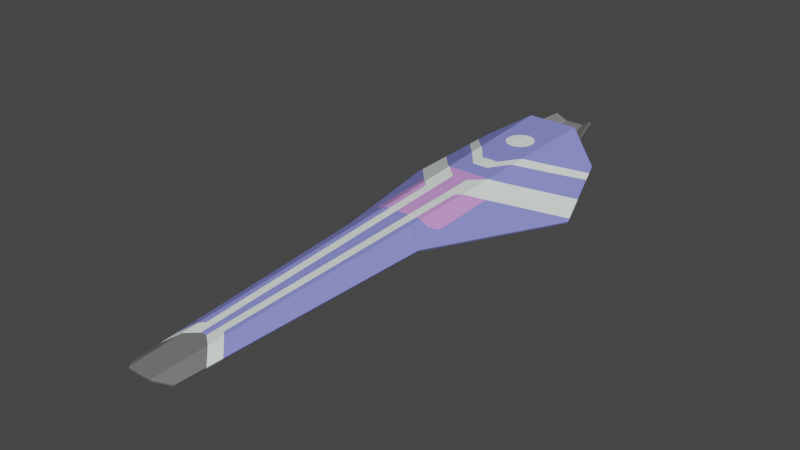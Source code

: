 # Source: blue_phoenix_nova.blend  (saved by Blender 2.80.41; exported with 4.5.12 LTS)
import bpy
from mathutils import Matrix  # noqa: F401  (used for matrix-valued properties, if any)

bpy.ops.wm.read_factory_settings(use_empty=True)
scene = bpy.context.scene
scene.name = 'Scene'

# ---- collections
col_collection = bpy.data.collections.new('Collection'); scene.collection.children.link(col_collection)

# ---- materials (node trees are filled in below, after node groups)
mat_adamantine_armor = bpy.data.materials.new('Adamantine Armor')
mat_adamantine_armor.alpha_threshold = 0.0
mat_adamantine_armor.use_transparent_shadow = False
mat_adamantine_armor.roughness = 0.5
mat_adamantine_armor.line_color = (0.0, 0.0, 0.0, 1.0)
mat_white_paint = bpy.data.materials.new('White Paint')
mat_white_paint.use_transparent_shadow = False
mat_white_paint.roughness = 0.25
mat_heat_paint = bpy.data.materials.new('Heat Paint')
mat_heat_paint.use_transparent_shadow = False
mat_heat_paint.roughness = 0.25
mat_hull = bpy.data.materials.new('Hull')
mat_hull.use_transparent_shadow = False
mat_hull.roughness = 0.25
mat_adamantine_armor_phase = bpy.data.materials.new('Adamantine Armor Phase')
mat_adamantine_armor_phase.use_transparent_shadow = False
mat_adamantine_armor_phase.roughness = 0.25

# ---- material node trees
mat_adamantine_armor.use_nodes = True; mat_adamantine_armor.node_tree.nodes.clear()
_N = mat_adamantine_armor.node_tree.nodes; _L = mat_adamantine_armor.node_tree.links
n0 = _N.new('ShaderNodeOutputMaterial'); n0.name = 'Material Output'; n0.location = (300, 300)
n1 = _N.new('ShaderNodeBsdfPrincipled'); n1.name = 'Principled BSDF'; n1.location = (10, 300)
n1.distribution = 'GGX'
n1.subsurface_method = 'BURLEY'
n1.inputs[0].default_value = (0.2608, 0.2774, 0.8, 1.0)
n1.inputs[3].default_value = 1.45
_L.new(n1.outputs[0], n0.inputs[0])
n0.is_active_output = True
mat_white_paint.use_nodes = True; mat_white_paint.node_tree.nodes.clear()
_N = mat_white_paint.node_tree.nodes; _L = mat_white_paint.node_tree.links
n0 = _N.new('ShaderNodeOutputMaterial'); n0.name = 'Material Output'; n0.location = (300, 300)
n1 = _N.new('ShaderNodeBsdfPrincipled'); n1.name = 'Principled BSDF'; n1.location = (10, 300)
n1.distribution = 'GGX'
n1.subsurface_method = 'BURLEY'
n1.inputs[0].default_value = (0.8941, 1.0, 0.9397, 1.0)
n1.inputs[3].default_value = 1.45
_L.new(n1.outputs[0], n0.inputs[0])
n0.is_active_output = True
mat_heat_paint.use_nodes = True; mat_heat_paint.node_tree.nodes.clear()
_N = mat_heat_paint.node_tree.nodes; _L = mat_heat_paint.node_tree.links
n0 = _N.new('ShaderNodeOutputMaterial'); n0.name = 'Material Output'; n0.location = (300, 300)
n1 = _N.new('ShaderNodeBsdfPrincipled'); n1.name = 'Principled BSDF'; n1.location = (10, 300)
n1.distribution = 'GGX'
n1.subsurface_method = 'BURLEY'
n1.inputs[0].default_value = (0.1845, 0.1845, 0.1845, 1.0)
n1.inputs[3].default_value = 1.45
_L.new(n1.outputs[0], n0.inputs[0])
n0.is_active_output = True
mat_hull.use_nodes = True; mat_hull.node_tree.nodes.clear()
_N = mat_hull.node_tree.nodes; _L = mat_hull.node_tree.links
n0 = _N.new('ShaderNodeOutputMaterial'); n0.name = 'Material Output'; n0.location = (300, 300)
n1 = _N.new('ShaderNodeBsdfPrincipled'); n1.name = 'Principled BSDF'; n1.location = (10, 300)
n1.distribution = 'GGX'
n1.subsurface_method = 'BURLEY'
n1.inputs[0].default_value = (0.0, 0.0, 0.0, 1.0)
n1.inputs[2].default_value = 0.0
n1.inputs[3].default_value = 1.45
n1.inputs[13].default_value = 0.0
_L.new(n1.outputs[0], n0.inputs[0])
n0.is_active_output = True
mat_adamantine_armor_phase.use_nodes = True; mat_adamantine_armor_phase.node_tree.nodes.clear()
_N = mat_adamantine_armor_phase.node_tree.nodes; _L = mat_adamantine_armor_phase.node_tree.links
n0 = _N.new('ShaderNodeOutputMaterial'); n0.name = 'Material Output'; n0.location = (300, 300)
n1 = _N.new('ShaderNodeBsdfPrincipled'); n1.name = 'Principled BSDF'; n1.location = (10, 300)
n1.distribution = 'GGX'
n1.subsurface_method = 'BURLEY'
n1.inputs[0].default_value = (0.6687, 0.3235, 0.8, 1.0)
n1.inputs[3].default_value = 1.45
_L.new(n1.outputs[0], n0.inputs[0])
n0.is_active_output = True

# ---- world
world_world = bpy.data.worlds.new('World'); scene.world = world_world
world_world.color = (0.05088, 0.05088, 0.05088)
world_world.use_sun_shadow = False
world_world.sun_shadow_jitter_overblur = 0.0

# ---- meshes
me_cube_001 = bpy.data.meshes.new('Cube.001')
me_cube_001.from_pydata([(0.9069, 0.3602, 0.2428), (1.489, 6.099, 0.2863), (0.5358, -5.697, 0.05835), (0.2844, -5.961, 0.1919), (0.0, -5.966, 0.1923), (0.6126, 6.69, 0.846), (0.0, 6.693, 0.8455), (0.4575, 0.7095, 0.5368), (0.0, 0.7125, 0.5369), (0.7225, -2.649, 0.1511), (0.3751, -2.467, 0.3725), (-1.796e-13, -2.461, 0.3732), (0.4157, -0.8985, 0.4536), (7.191e-14, -0.8939, 0.454), (0.8141, -1.154, 0.1967), (0.631, -4.143, 0.1057), (0.3344, -4.034, 0.2915), (-8.917e-13, -4.035, 0.292), (-8.917e-13, -4.035, 0.292), (0.3344, -4.034, 0.2915), (0.631, -4.143, 0.1057), (-1.796e-13, -2.461, 0.3732), (0.3751, -2.467, 0.3725), (0.7225, -2.649, 0.1511), (0.8141, -1.154, 0.1967), (0.4157, -0.8985, 0.4536), (7.191e-14, -0.8939, 0.454), (0.9069, 0.3602, 0.2428), (0.4575, 0.7095, 0.5368), (0.0, 0.7125, 0.5369), (1.697, 2.889, -0.0568), (0.5353, 3.711, 0.692), (0.0, 3.714, 0.6918), (1.304, 1.63, 0.0923), (2.092, 4.154, -0.2067), (0.574, 5.2, 0.769), (0.0, 5.204, 0.7753), (2.092, 4.154, -0.2067), (0.574, 5.2, 0.769), (0.0, 5.204, 0.7753), (1.697, 2.889, -0.0568), (0.5353, 3.711, 0.692), (0.0, 3.714, 0.6918), (1.304, 1.63, 0.0923), (0.8196, 1.985, 0.4058), (0.4643, 0.9735, 0.5504), (0.5238, 3.266, 0.6689), (0.0, 0.9794, 0.5507), (0.8196, 1.985, 0.4058), (0.0, 3.273, 0.669), (0.8385, 3.496, 0.4965), (1.635, 2.692, -0.03344), (0.7934, 0.4484, 0.317), (1.096, 0.9665, 0.1709), (1.856, 4.914, -0.01415), (0.1491, 0.7115, 0.5369), (1.546, 4.53, 0.1441), (0.1531, 0.9775, 0.5506), (0.5769, -5.026, 0.07877), (0.1245, -0.8952, 0.4539), (0.07641, -4.035, 0.2919), (0.07641, -4.035, 0.2919), (0.1245, -0.8952, 0.4539), (0.1005, -2.462, 0.373), (0.1491, 0.7115, 0.5369), (0.1005, -2.462, 0.373), (0.3159, -4.749, 0.2546), (0.06874, -4.536, 0.266), (0.7568, 3.554, 0.5491), (1.546, 4.53, 0.1441), (0.7568, 3.554, 0.5491), (0.3126, -0.8974, 0.4537), (0.2775, -2.465, 0.3727), (2.06, 4.256, -0.1808), (1.094, 3.085, 0.3166), (0.8297, 2.765, 0.4526), (0.2775, -2.465, 0.3727), (0.3257, -4.369, 0.2742), (0.3487, 0.7102, 0.5368), (0.3546, 0.9749, 0.5505), (2.018, 4.205, -0.1592), (1.214, 3.231, 0.2544), (0.2422, -4.034, 0.2916), (0.3126, -0.8974, 0.4537), (0.3487, 0.7102, 0.5368), (0.599, -4.666, 0.08973), (0.2422, -4.034, 0.2916), (0.2369, -4.272, 0.2794), (2.018, 4.205, -0.1592), (1.214, 3.231, 0.2544), (-6.604e-13, -4.536, 0.2661), (0.5769, -5.026, 0.07877), (0.3159, -4.749, 0.2546), (0.06874, -4.536, 0.266), (-6.604e-13, -4.536, 0.2661), (0.8089, 1.162, 0.3566), (0.9625, 0.9726, 0.2517), (0.8021, 0.7977, 0.3359), (0.6498, 0.9768, 0.4395), (0.6793, 3.269, 0.5764), (0.8381, 3.454, 0.4939), (0.9676, 3.176, 0.3981), (0.8339, 3.089, 0.472), (0.2061, 3.713, 0.6919), (0.4119, 3.712, 0.6919), (1.074, 4.856, 0.4474), (0.547, 4.162, 0.7153), (0.418, 3.992, 0.7064), (1.073, 4.856, 0.4482), (1.641, 5.607, 0.1616), (0.8922, 4.981, 0.5644), (0.5569, 4.541, 0.7349), (0.4261, 4.37, 0.7259), (0.8922, 4.981, 0.5644), (1.567, 5.848, 0.2227), (0.2129, 4.092, 0.7115), (0.0, 4.094, 0.7114), (0.3227, 5.202, 0.7717), (0.0, 5.644, 0.796), (0.3227, 5.202, 0.7717), (0.0, 4.964, 0.7615), (0.088, 5.632, 0.7945), (0.17, 5.598, 0.7921), (0.2404, 5.544, 0.7888), (0.2944, 5.474, 0.7849), (0.3284, 5.392, 0.7806), (0.34, 5.304, 0.7764), (0.3284, 5.216, 0.7723), (0.2944, 5.134, 0.7681), (0.2404, 5.063, 0.7646), (0.17, 5.009, 0.7623), (0.088, 4.975, 0.7612)], [], [(16, 20, 85, 77), (26, 8, 64, 62), (18, 21, 63, 60), (12, 24, 23, 10), (7, 0, 14, 25), (11, 13, 59, 65), (4, 90, 93, 92, 3), (22, 9, 15, 19), (37, 30, 89, 88), (28, 78, 79, 45), (40, 51, 74, 81), (1, 114, 113, 38, 5), (41, 104, 107, 106), (31, 70, 46), (81, 74, 101, 100, 50), (97, 96, 53, 27, 52), (33, 53, 96, 95, 48), (56, 54, 73, 80), (60, 63, 72, 82), (92, 91, 2, 3), (66, 67, 61, 86, 87, 77), (57, 55, 29, 47), (62, 64, 84, 71), (65, 59, 83, 76), (69, 68, 41, 106, 105), (79, 78, 55, 57), (80, 73, 34), (77, 87, 86, 16), (76, 83, 12, 10), (77, 85, 58, 66), (50, 100, 99, 46, 70), (75, 74, 51, 43, 44), (82, 72, 22, 19), (71, 84, 7, 25), (88, 89, 68, 69), (67, 94, 17, 61), (95, 96, 97, 98), (98, 97, 52, 28, 45), (99, 100, 101, 102), (102, 101, 74, 75), (49, 32, 31, 46), (105, 106, 111, 110), (103, 107, 104), (106, 107, 112, 111), (108, 109, 54, 56), (110, 111, 35), (113, 114, 109, 108), (115, 112, 107, 103), (116, 115, 103, 42), (38, 119, 127, 126, 125, 124, 123, 122, 121, 118, 6, 5), (36, 117, 128, 129, 130, 131, 120), (118, 121, 122, 123, 124, 125, 126, 127, 119, 39), (120, 131, 130, 129, 128, 117, 35, 111, 112, 115, 116)])
me_cube_001.polygons.foreach_set('material_index', [0, 0, 0, 0, 0, 0, 2, 0, 0, 0, 0, 0, 0, 0, 1, 0, 0, 1, 1, 2, 1, 0, 1, 1, 0, 1, 0, 0, 0, 1, 1, 0, 0, 0, 1, 0, 0, 0, 1, 1, 0, 1, 0, 1, 0, 0, 1, 1, 1, 0, 1, 1, 0])
_uv = me_cube_001.uv_layers.new(name='UVMap')
_uv.uv.foreach_set('vector', [8.192e-05, 1.638e-05, 0.1283, 0.02566, 0.08829, 0.01766, -0.000399, -7.98e-05, 0.0, 0.0, 0.0, 0.0, 0.0, 0.0, -0.0001486, -2.973e-05, 0.0, 0.0, 0.0, 0.0, 0.0, 0.0, -0.00011, -2.2e-05, 0.0, 0.0, 0.3881, 0.07762, 0.2592, 0.05185, -0.0005133, -0.0001027, 0.0, 0.0, 0.5197, 0.1039, 0.389, 0.07779, -0.0004965, -9.931e-05, 0.0, 0.0, 0.0, 0.0, 0.0, 0.0, -0.0001375, -2.75e-05, -2.951e-05, -5.903e-06, -8.683e-06, -1.737e-06, -0.0001488, -2.976e-05, -0.0009459, -0.0001892, -0.00269, -0.000538, 0.0, 0.0, 0.2583, 0.05166, 0.1296, 0.02593, -0.0004813, -9.626e-05, 0.6945, 0.2413, 0.808, 0.2637, 0.3789, 0.1236, 0.5784, 0.201, 0.002526, 0.0003217, 0.001927, 0.0002454, 0.001594, 0.000203, 0.002085, 0.0002656, 0.6738, 0.2034, 0.6786, 0.2011, 0.3438, 0.1021, 0.3938, 0.1189, 0.5619, 0.2448, 0.5952, 0.2527, 0.1717, 0.06392, -0.0004523, -0.0003452, 0.0, 0.0, 0.001479, 0.0003685, 0.001138, 0.0002836, 0.0009238, 0.0002303, 0.001031, 0.000257, 0.0, 0.0, 0.0, 0.0, 0.0004434, 8.895e-05, 0.3938, 0.1189, 0.3438, 0.1021, 0.2658, 0.07905, 0.1776, 0.05347, 0.1759, 0.05312, 0.3298, 0.07051, 0.425, 0.0956, 0.5331, 0.1205, 0.5195, 0.1044, 0.389, 0.07811, 0.5479, 0.1382, 0.5331, 0.1205, 0.425, 0.0956, 0.2845, 0.06451, 0.2193, 0.05531, 0.5252, 0.1959, 0.7193, 0.2821, 0.8067, 0.3029, 0.7803, 0.2912, -0.00011, -2.2e-05, 0.0, 0.0, 0.0, 0.0, -0.0003487, -6.973e-05, -0.0009459, -0.0001892, 0.06074, 0.01215, 0.00943, 0.001886, -0.00269, -0.000538, -0.0009459, -0.0001892, -0.0001488, -2.976e-05, 1.765e-05, 3.53e-06, 5.897e-05, 1.179e-05, -0.0001917, -3.834e-05, -0.000399, -7.98e-05, 0.0006909, 8.8e-05, 0.000827, 0.0001053, 5.997e-06, 7.638e-07, 4.939e-06, 6.29e-07, -0.0001486, -2.973e-05, 0.0, 0.0, 0.0, 0.0, -0.0003734, -7.468e-05, -0.0001375, -2.75e-05, 0.0, 0.0, 0.0, 0.0, -0.0003797, -7.595e-05, 0.4448, 0.1546, 0.1553, 0.05059, 0.001479, 0.0003685, 0.001031, 0.000257, 0.2289, 0.07954, 0.001594, 0.000203, 0.001927, 0.0002454, 0.000827, 0.0001053, 0.0006909, 8.8e-05, 0.7803, 0.2912, 0.8067, 0.3029, 0.8202, 0.3061, -0.000399, -7.98e-05, -0.0001917, -3.834e-05, 5.897e-05, 1.179e-05, 8.192e-05, 1.638e-05, -0.0003797, -7.595e-05, 0.0, 0.0, 0.0, 0.0, -0.0005133, -0.0001027, -0.000399, -7.98e-05, 0.08829, 0.01766, 0.06074, 0.01215, -0.0009459, -0.0001892, 0.1759, 0.05312, 0.1776, 0.05347, 0.09189, 0.02737, 0.0004434, 8.895e-05, 0.0, 0.0, 0.2233, 0.06318, 0.3438, 0.1021, 0.6786, 0.2011, 0.7043, 0.1887, 0.2828, 0.07571, -0.0003487, -6.973e-05, 0.0, 0.0, 0.0, 0.0, -0.0004813, -9.626e-05, -0.0003734, -7.468e-05, 0.0, 0.0, 0.0, 0.0, -0.0004965, -9.931e-05, 0.5784, 0.201, 0.3789, 0.1236, 0.1553, 0.05059, 0.4448, 0.1546, -0.0001488, -2.976e-05, -8.683e-06, -1.737e-06, -1.386e-06, -2.772e-07, 1.765e-05, 3.53e-06, 0.2845, 0.06451, 0.425, 0.0956, 0.3046, 0.06786, 0.2989, 0.06654, 0.1633, 0.03626, 0.3298, 0.07051, 0.389, 0.07811, 0.002526, 0.0003217, 0.002085, 0.0002656, 0.09189, 0.02737, 0.1776, 0.05347, 0.1846, 0.05503, 0.1846, 0.05503, 0.1986, 0.05797, 0.2658, 0.07905, 0.3438, 0.1021, 0.2233, 0.06318, 0.0, 0.0, 0.0, 0.0, 0.0, 0.0, 0.0004434, 8.895e-05, 0.2289, 0.07954, 0.001031, 0.000257, 0.0006545, 0.0001631, 0.1457, 0.05061, 0.0005692, 0.0001419, 0.0009238, 0.0002303, 0.001138, 0.0002836, 0.001031, 0.000257, 0.0009238, 0.0002303, 0.0006351, 0.0001583, 0.0006545, 0.0001631, 0.2694, 0.1004, 0.6272, 0.2603, 0.7193, 0.2821, 0.5252, 0.1959, 0.1457, 0.05061, 0.0006545, 0.0001631, 0.0, 0.0, 0.1717, 0.06392, 0.5952, 0.2527, 0.6272, 0.2603, 0.2694, 0.1004, 0.0004241, 0.0001058, 0.0006351, 0.0001583, 0.0009238, 0.0002303, 0.0005692, 0.0001419, -5.701e-07, 5.55e-08, 0.0004241, 0.0001058, 0.0005692, 0.0001419, -4.583e-07, 4.462e-08, -0.0004523, -0.0003452, -0.0002543, -0.0001941, -0.0002565, -0.0001958, -0.0002501, -0.0001909, -0.0002254, -0.0001721, -0.0001878, -0.0001433, -0.0001426, -0.0001089, -9.45e-05, -7.213e-05, -4.64e-05, -3.541e-05, 0.0, 0.0, 0.0, 0.0, 0.0, 0.0, -8.97e-07, 8.733e-08, -3.927e-07, 3.823e-08, 3.316e-05, 8.412e-06, 5.991e-05, 1.51e-05, 6.335e-05, 1.599e-05, 4.156e-05, 1.06e-05, -8.263e-07, 8.045e-08, 0.0, 0.0, -4.64e-05, -3.541e-05, -9.45e-05, -7.213e-05, -0.0001426, -0.0001089, -0.0001878, -0.0001433, -0.0002254, -0.0001721, -0.0002501, -0.0001909, -0.0002565, -0.0001958, -0.0002543, -0.0001941, 0.0, 0.0, -8.263e-07, 8.045e-08, 4.156e-05, 1.06e-05, 6.335e-05, 1.599e-05, 5.991e-05, 1.51e-05, 3.316e-05, 8.412e-06, -3.927e-07, 3.823e-08, 0.0, 0.0, 0.0006545, 0.0001631, 0.0006351, 0.0001583, 0.0004241, 0.0001058, -5.701e-07, 5.55e-08])
me_cube_001.materials.append(mat_adamantine_armor)
me_cube_001.materials.append(mat_white_paint)
me_cube_001.materials.append(mat_heat_paint)
me_cube_001.use_remesh_preserve_volume = False
me_cube_001.use_remesh_preserve_attributes = False
me_cube_001.use_mirror_vertex_groups = False
me_cube_001.update()
me_cube_003 = bpy.data.meshes.new('Cube.003')
me_cube_003.from_pydata([(0.4586, -5.581, 0.1016), (0.2844, -5.841, 0.1943), (0.0002492, -5.842, 0.1924), (0.1612, -5.478, -0.002096), (0.0003474, -5.754, 0.1459), (0.1548, -0.1378, -0.002421), (0.1488, -5.716, 0.1262), (0.127, -5.753, 0.1459), (0.1572, -2.182, -0.002296), (0.3262, -2.134, -0.001802), (0.569, -3.685, 0.1644), (0.1592, -3.85, -0.002195), (0.3133, -3.825, -0.00189), (0.3425, -0.06086, -0.002369), (0.3069, 4.168, -0.04588), (-2.552e-07, 2.32, -0.04414), (0.2943, 2.32, -0.045), (-2.552e-07, 4.168, -0.04414), (0.1572, -2.182, -0.002296), (0.6694, -1.96, 0.2214), (0.1592, -3.85, -0.002195), (0.9161, 2.321, 0.3639), (-2.552e-07, 2.32, -0.04414), (0.2943, 2.32, -0.045), (0.9161, 2.321, 0.3639), (0.3497, -5.404, 0.02934), (0.3007, -5.477, -0.001976), (0.3607, -3.96, 0.02941), (0.3806, -3.962, 0.04239), (0.3695, -5.422, 0.04232), (-2.552e-07, 0.424, -0.04414), (0.8119, 0.5217, 0.3042), (0.2819, 0.5096, -0.04414), (0.3627, -3.698, 0.02943), (0.3736, -2.277, 0.0295), (0.3935, -2.279, 0.04248), (0.3826, -3.699, 0.04241), (0.3758, -1.943, 0.03001), (0.3888, -0.2742, 0.0298), (0.4086, -0.2721, 0.04282), (0.3957, -1.941, 0.04303), (0.6694, -1.96, 0.2214), (0.3262, -2.134, -0.001802), (0.3133, -3.825, -0.00189), (0.569, -3.685, 0.1644), (0.7889, 0.1232, 0.2909), (1.02, 4.108, 0.4232), (0.3093, -4.348, -0.001917), (0.468, 2.321, 0.0692), (0.3574, -4.399, 0.02939), (0.468, 2.321, 0.0692), (0.4169, 2.039, 0.03703), (0.6492, 2.539, 0.1863), (0.3925, 0.5121, 0.02852), (0.5176, -4.568, 0.1351), (0.3975, 0.8268, 0.03027), (0.3771, -4.419, 0.04237), (0.9497, 2.902, 0.3831), (0.4205, 2.26, 0.03827), (0.3062, -4.754, -0.001938), (1.005, 3.852, 0.4147), (0.3543, -4.8, 0.02937), (0.4962, -4.934, 0.123), (0.1602, -4.615, -0.002148), (0.576, 3.378, 0.1337), (0.3741, -4.818, 0.04235), (0.1609, -5.23, -0.002111), (0.3026, -5.23, -0.001963), (0.3507, -5.273, 0.02934), (0.4703, -5.379, 0.1083), (0.3705, -5.29, 0.04232), (0.3705, -5.29, 0.04232), (0.4703, -5.379, 0.1083), (0.1609, -5.23, -0.002111), (0.3026, -5.23, -0.001963), (0.3507, -5.273, 0.02934), (0.52, 0.8258, 0.1098), (0.5773, 0.7975, 0.1475), (0.5539, 0.8655, 0.1317), (0.5651, 1.998, 0.1334), (0.5932, 2.06, 0.1517), (0.532, 2.038, 0.1116), (0.3571, 2.04, -0.002611), (0.3195, 2.08, -0.02739), (0.3234, 2.0, -0.02441), (0.3178, 0.8681, -0.0225), (0.3131, 0.7884, -0.02513), (0.3511, 0.8277, -0.0005563), (0.3266, 2.645, -0.02551), (0.3219, 2.565, -0.02816), (0.3599, 2.605, -0.003568), (0.3659, 3.817, -0.005622), (0.3296, 3.857, -0.02958), (0.3322, 3.777, -0.02743), (0.5758, 3.776, 0.1316), (0.6053, 3.835, 0.1508), (0.5425, 3.816, 0.1097), (0.5364, 2.604, 0.1117), (0.5975, 2.581, 0.1519), (0.5701, 2.644, 0.1335), (0.6594, -0.3182, 0.2076), (0.6686, -0.2601, 0.2134), (0.6347, -0.2877, 0.1912), (0.6145, -1.642, 0.185), (0.6423, -1.672, 0.2033), (0.64, -1.612, 0.2016), (0.4962, -1.609, 0.1073), (0.4865, -1.667, 0.1012), (0.5209, -1.639, 0.1236), (0.5408, -0.2859, 0.1296), (0.4908, -0.2823, 0.09676), (0.5153, -0.3155, 0.113), (0.4454, 3.816, 0.04695), (0.4509, 4.156, 0.04885), (0.3891, -0.04165, 0.02825), (0.3747, -2.11, 0.02973), (0.3747, -2.11, 0.02973), (0.362, -3.798, 0.02975), (0.362, -3.798, 0.02975), (0.3497, -5.404, 0.02934), (0.3497, -5.404, 0.02934), (0.3496, -5.509, 0.03013), (0.426, 2.604, 0.04019), (0.4214, 2.32, 0.0386), (0.4214, 2.32, 0.0386)], [(25, 119), (119, 120)], [(93, 92, 14, 16, 89, 88), (8, 20, 12, 9), (11, 63, 59, 47, 43), (6, 26, 3), (1, 7, 4, 2), (35, 36, 44, 19), (26, 1, 0, 121), (23, 15, 30, 32), (83, 82, 51, 58, 124, 23), (53, 55, 87, 86, 32), (50, 58, 51, 81, 80, 24), (77, 76, 55, 53, 31), (25, 75, 74, 26), (28, 56, 54, 10), (27, 118, 43), (36, 33, 117, 44), (33, 34, 9, 12), (9, 34, 116), (41, 40, 37, 115), (37, 38, 13, 42), (13, 38, 114), (110, 109, 102, 101, 45, 39), (104, 103, 108, 107, 40, 41), (107, 106, 111, 110, 39, 40), (64, 60, 46, 95, 94), (46, 113, 112, 96, 95), (7, 1, 26, 6), (54, 56, 65, 62), (52, 48, 21), (47, 49, 27, 43), (86, 85, 84, 83, 23, 32), (57, 52, 21), (99, 98, 52, 57, 60, 64), (59, 61, 49, 47), (62, 65, 71, 72), (59, 63, 73, 67), (69, 70, 29, 0), (74, 66, 3, 26), (67, 68, 61, 59), (76, 77, 78), (79, 80, 81), (82, 83, 84), (85, 86, 87), (80, 79, 78, 77, 31, 24), (88, 89, 90), (91, 92, 93), (94, 95, 96), (97, 98, 99), (100, 101, 102), (103, 104, 105), (106, 107, 108), (109, 110, 111), (101, 100, 105, 104, 41, 45), (48, 52, 98, 97, 122, 123), (112, 113, 14, 92, 91), (5, 18, 42, 13), (25, 121, 0, 29), (114, 38, 39, 45), (115, 37, 42), (116, 34, 35, 19), (118, 27, 28, 10), (117, 33, 12), (121, 25, 26), (123, 122, 90, 89, 16), (124, 58, 50), (16, 14, 17, 22)])
me_cube_003.polygons.foreach_set('material_index', [2, 2, 2, 2, 2, 0, 2, 2, 2, 2, 0, 0, 2, 0, 2, 0, 2, 2, 0, 2, 2, 0, 0, 0, 0, 0, 2, 1, 0, 2, 2, 0, 1, 2, 0, 2, 2, 2, 2, 0, 0, 2, 2, 0, 2, 2, 0, 1, 0, 0, 0, 0, 0, 1, 2, 2, 2, 0, 2, 0, 0, 2, 2, 2, 1, 2])
_uv = me_cube_003.uv_layers.new(name='UVMap')
_uv.uv.foreach_set('vector', [0.0, 0.0, 0.0, 0.0, 0.0, 0.0, 0.0, 0.0, 0.0, 0.0, 0.0, 0.0, 0.0, 0.0, 0.0, 0.0, 0.0, 0.0, 0.0, 0.0, 0.0, 0.0, 0.0, 0.0, 0.0, 0.0, 0.0, 0.0, 0.0, 0.0, 0.0, 0.0, 0.0, 0.0, 0.0, 0.0, 0.0, 0.0, 0.0, 0.0, 0.0, 0.0, 0.0, 0.0, 0.0, 0.0, 0.0, 0.0, 0.0, 0.0, 0.0, 0.0, 0.0, 0.0, 0.0, 0.0, 0.0, 0.0, 0.0, 0.0, 0.0, 0.0, 0.0, 0.0, 0.0, 0.0, 0.0, 0.0, 0.0, 0.0, 0.0, 0.0, 0.0, 0.0, 0.0, 0.0, 0.0, 0.0, 0.0, 0.0, 0.0, 0.0, 0.0, 0.0, 0.0, 0.0, 0.0, 0.0, 0.0, 0.0, 0.0, 0.0, 0.0, 0.0, 0.0, 0.0, 0.0, 0.0, 0.0, 0.0, 0.0, 0.0, 0.0, 0.0, 0.0, 0.0, 0.0, 0.0, 0.0, 0.0, 0.0, 0.0, 0.0, 0.0, 0.0, 0.0, 0.0, 0.0, 0.0, 0.0, 0.0, 0.0, 0.0, 0.0, 0.0, 0.0, 0.0, 0.0, 0.0, 0.0, 0.0, 0.0, 0.0, 0.0, 0.0, 0.0, 0.0, 0.0, 0.0, 0.0, 0.0, 0.0, 0.0, 0.0, 0.0, 0.0, 0.0, 0.0, 0.0, 0.0, 0.0, 0.0, 0.0, 0.0, 0.0, 0.0, 0.0, 0.0, 0.0, 0.0, 0.0, 0.0, 0.0, 0.0, 0.0, 0.0, 0.0, 0.0, 0.0, 0.0, 0.0, 0.0, 0.0, 0.0, 0.0, 0.0, 0.0, 0.0, 0.0, 0.0, 0.0, 0.0, 0.0, 0.0, 0.0, 0.0, 0.0, 0.0, 0.0, 0.0, 0.0, 0.0, 0.0, 0.0, 0.0, 0.0, 0.0, 0.0, 0.0, 0.0, 0.0, 0.0, 0.0, 0.0, 0.0, 0.0, 0.0, 0.0, 0.0, 0.0, 0.0, 0.0, 0.0, 0.0, 0.0, 0.0, 0.0, 0.0, 0.0, 0.0, 0.0, 0.0, 0.0, 0.0, 0.0, 0.0, 0.0, 0.0, 0.0, 0.0, 0.0, 0.0, 0.0, 0.0, 0.0, 0.0, 0.0, 0.0, 0.0, 0.0, 0.0, 0.0, 0.0, 0.0, 0.0, 0.0, 0.0, 0.0, 0.0, 0.0, 0.0, 0.0, 0.0, 0.0, 0.0, 0.0, 0.0, 0.0, 0.0, 0.0, 0.0, 0.0, 0.0, 0.0, 0.0, 0.0, 0.0, 0.0, 0.0, 0.0, 0.0, 0.0, 0.0, 0.0, 0.0, 0.0, 0.0, 0.0, 0.0, 0.0, 0.0, 0.0, 0.0, 0.0, 0.0, 0.0, 0.0, 0.0, 0.0, 0.0, 0.0, 0.0, 0.0, 0.0, 0.0, 0.0, 0.0, 0.0, 0.0, 0.0, 0.0, 0.0, 0.0, 0.0, 0.0, 0.0, 0.0, 0.0, 0.0, 0.0, 0.0, 0.0, 0.0, 0.0, 0.0, 0.0, 0.0, 0.0, 0.0, 0.0, 0.0, 0.0, 0.0, 0.0, 0.0, 0.0, 0.0, 0.0, 0.0, 0.0, 0.0, 0.0, 0.0, 0.0, 0.0, 0.0, 0.0, 0.0, 0.0, 0.0, 0.0, 0.0, 0.0, 0.0, 0.0, 0.0, 0.0, 0.0, 0.0, 0.0, 0.0, 0.0, 0.0, 0.0, 0.0, 0.0, 0.0, 0.0, 0.0, 0.0, 0.0, 0.0, 0.0, 0.0, 0.0, 0.0, 0.0, 0.0, 0.0, 0.0, 0.0, 0.0, 0.0, 0.0, 0.0, 0.0, 0.0, 0.0, 0.0, 0.0, 0.0, 0.0, 0.0, 0.0, 0.0, 0.0, 0.0, 0.0, 0.0, 0.0, 0.0, 0.0, 0.0, 0.0, 0.0, 0.0, 0.0, 0.0, 0.0, 0.0, 0.0, 0.0, 0.0, 0.0, 0.0, 0.0, 0.0, 0.0, 0.0, 0.0, 0.0, 0.0, 0.0, 0.0, 0.0, 0.0, 0.0, 0.0, 0.0, 0.0, 0.0, 0.0, 0.0, 0.0, 0.0, 0.0, 0.0, 0.0, 0.0, 0.0, 0.0, 0.0, 0.0, 0.0, 0.0, 0.0, 0.0, 0.0, 0.0, 0.0, 0.0, 0.0, 0.0, 0.0, 0.0, 0.0, 0.0, 0.0, 0.0, 0.0, 0.0, 0.0, 0.0, 0.0, 0.0, 0.0, 0.0, 0.0, 0.0, 0.0, 0.0, 0.0, 0.0, 0.0, 0.0, 0.0, 0.0, 0.0, 0.0, 0.0, 0.0, 0.0, 0.0, 0.0, 0.0, 0.0, 0.0, 0.0, 0.0, 0.0, 0.0, 0.0, 0.0, 0.0, 0.0, 0.0, 0.0, 0.0, 0.0, 0.0, 0.0, 0.0, 0.0, 0.0, 0.0, 0.0, 0.0, 0.0, 0.0, 0.0, 0.0, 0.0, 0.0, 0.0, 0.0, 0.0, 0.0, 0.0, 0.0, 0.0, 0.0, 0.0, 0.0, 0.0, 0.0, 0.0, 0.0, 0.0, 0.0, 0.0, 0.0, 0.0, 0.0, 0.0, 0.0, 0.0, 0.0, 0.0, 0.0, 0.0, 0.0, 0.0, 0.0, 0.0, 0.0, 0.0, 0.0, 0.0, 0.0, 0.0, 0.0, 0.0])
me_cube_003.materials.append(mat_adamantine_armor)
me_cube_003.materials.append(mat_white_paint)
me_cube_003.materials.append(mat_heat_paint)
me_cube_003.use_remesh_preserve_volume = False
me_cube_003.use_remesh_preserve_attributes = False
me_cube_003.use_mirror_vertex_groups = False
me_cube_003.update()
me_cube = bpy.data.meshes.new('Cube')
me_cube.from_pydata([(0.2844, -5.841, 0.1943), (2.477e-07, -0.167, 0.1551), (2.347e-07, -0.127, -0.001288), (0.1548, -0.1378, -0.002421), (0.127, -5.753, 0.1459), (0.1478, -0.1781, 0.1353), (0.1269, -0.167, 0.1551), (0.0002492, -5.842, 0.1924), (0.3007, -5.477, -0.001976), (0.1612, -5.478, -0.002096), (0.0003474, -5.754, 0.1459), (0.1488, -5.716, 0.1262), (0.445, 0.3356, 0.5076), (8.697e-08, 0.3264, 0.5072), (0.4586, -5.581, 0.1016), (0.4586, -5.581, 0.1016), (0.7889, 0.1232, 0.2909), (-2.552e-07, 0.424, -0.04414), (-3.748e-07, 6.286, 0.1604), (0.2819, 0.5096, -0.04414), (0.3425, -0.06086, -0.002369), (0.8119, 0.5217, 0.3042), (0.3069, 4.168, -0.04414), (-2.552e-07, 4.168, -0.04414), (0.8119, 0.5217, 0.3042), (1.02, 4.108, 0.4232), (0.9161, 2.321, 0.3639), (0.4986, 2.394, 0.612), (0.4528, 0.6322, 0.5227), (0.5444, 4.156, 0.7014), (-1.799e-06, 6.065, 0.8102), (9.154e-10, 0.5905, 0.5208), (-5.404e-07, 2.252, 0.6065), (-1.105e-06, 3.986, 0.696), (0.5611, 6.292, 0.1734), (1.002, 6.142, 0.5783), (0.5943, 6.076, 0.7989), (0.9894, 6.18, 0.4615)], [], [(2, 3, 6, 1), (6, 3, 5), (0, 7, 10, 4, 11, 9, 8), (0, 8, 14, 15), (17, 19, 20, 3), (21, 16, 20, 19), (3, 2, 17), (12, 16, 24, 28), (36, 29, 25, 35), (16, 21, 24), (26, 27, 28, 24), (25, 29, 27, 26), (13, 12, 28, 31), (27, 32, 31, 28), (29, 33, 32, 27), (36, 30, 33, 29), (16, 14, 8, 20), (20, 8, 9, 3), (10, 1, 6, 4), (4, 6, 5, 11), (11, 5, 3, 9), (0, 12, 13, 7), (34, 22, 23, 18), (12, 0, 14, 16), (22, 19, 17, 23), (25, 37, 35), (34, 37, 25, 22), (35, 37, 34, 36), (18, 30, 36, 34), (22, 25, 26, 24, 19)])
_uv = me_cube.uv_layers.new(name='UVMap')
_uv.uv.foreach_set('vector', [-0.0001332, -5.885e-05, 0.0, 0.0, 0.0, 0.0, 0.0, 0.0, 0.0, 0.0, 0.0, 0.0, 0.0, 0.0, 0.0, 0.0, 0.0, 0.0, 0.0, 0.0, 0.0, 0.0, 0.0, 0.0, 0.0, 0.0, 0.0, 0.0, 0.0, 0.0, 0.0, 0.0, 0.0, 0.0, 0.0, 0.0, 0.0, 0.0, 0.0, 0.0, 0.0, 0.0, 0.0, 0.0, 0.0, 0.0, 0.0, 0.0, 0.0, 0.0, 0.0, 0.0, 0.0, 0.0, -0.0001332, -5.885e-05, 0.0, 0.0, -3.322e-05, -1.468e-05, 0.0, 0.0, 0.0, 0.0, 0.0, 0.0, 0.0, 0.0, 0.0, 0.0, 0.0, 0.0, 0.0, 0.0, 0.0, 0.0, 0.0, 0.0, 0.0, 0.0, 0.0, 0.0, 0.0, 0.0, 0.0, 0.0, 0.0, 0.0, 0.0, 0.0, 0.0, 0.0, 0.0, 0.0, 0.0, 0.0, 0.0, 0.0, -3.322e-05, -1.468e-05, 0.0, 0.0, 0.0, 0.0, 0.0, 0.0, 0.0, 0.0, 0.0, 0.0, 0.0, 0.0, 0.0, 0.0, 0.0, 0.0, 0.0, 0.0, 0.0, 0.0, 0.0, 0.0, 0.0, 0.0, 0.0, 0.0, 0.0, 0.0, 0.0, 0.0, 0.0, 0.0, 0.0, 0.0, 0.0, 0.0, 0.0, 0.0, 0.0, 0.0, 0.0, 0.0, 0.0, 0.0, 0.0, 0.0, 0.0, 0.0, 0.0, 0.0, 0.0, 0.0, 0.0, 0.0, 0.0, 0.0, 0.0, 0.0, 0.0, 0.0, 0.0, 0.0, 0.0, 0.0, 0.0, 0.0, 0.0, 0.0, 0.0, 0.0, -3.322e-05, -1.468e-05, 0.0, 0.0, 0.0, 0.0, 0.0, 0.0, 0.0, 0.0, 0.0, 0.0, 0.0, 0.0, -3.322e-05, -1.468e-05, 0.0, 0.0, 0.0, 0.0, 0.0, 0.0, 0.0, 0.0, 0.0, 0.0, 0.0, 0.0, 0.0, 0.0, 0.0, 0.0, 0.0, 0.0, 0.0, 0.0, 0.0, 0.0, 0.0, 0.0, 0.0, 0.0, 0.0, 0.0, 0.0, 0.0, 0.0, 0.0, 0.0, 0.0, 0.0, 0.0, 0.0, 0.0, 0.0, 0.0, 0.0, 0.0, 0.0, 0.0, 0.0, 0.0, 0.0, 0.0, 0.0, 0.0, 0.0, 0.0, 0.0, 0.0])
me_cube.materials.append(mat_hull)
me_cube.use_remesh_preserve_volume = False
me_cube.use_remesh_preserve_attributes = False
me_cube.use_mirror_vertex_groups = False
me_cube.update()
me_cube_004 = bpy.data.meshes.new('Cube.004')
me_cube_004.from_pydata([(0.1612, -5.478, -0.002096), (0.1548, -0.1378, -0.002421), (-2.552e-07, -0.1388, -0.00242), (0.0004038, -5.478, -0.002096), (0.1609, -5.23, -0.002111), (0.0003851, -5.23, -0.002111)], [], [(0, 4, 5, 3), (5, 4, 1, 2)])
me_cube_004.polygons.foreach_set('material_index', [1, 0])
_uv = me_cube_004.uv_layers.new(name='UVMap')
_uv.uv.foreach_set('vector', [0.0, 0.0, 0.0, 0.0, 0.0, 0.0, 0.0, 0.0, 0.0, 0.0, 0.0, 0.0, 0.0, 0.0, 0.0, 0.0])
me_cube_004.materials.append(mat_adamantine_armor)
me_cube_004.materials.append(mat_heat_paint)
me_cube_004.use_remesh_preserve_volume = False
me_cube_004.use_remesh_preserve_attributes = False
me_cube_004.use_mirror_vertex_groups = False
me_cube_004.update()
me_cube_005 = bpy.data.meshes.new('Cube.005')
me_cube_005.from_pydata([(0.5153, -0.3155, 0.113), (0.5408, -0.2859, 0.1296), (0.4962, -1.609, 0.1073), (0.5209, -1.639, 0.1236), (0.64, -1.612, 0.2016), (0.6145, -1.642, 0.185), (0.6594, -0.3182, 0.2076), (0.6347, -0.2877, 0.1912)], [], [(5, 4, 6, 7, 1, 0, 2, 3)])
_uv = me_cube_005.uv_layers.new(name='UVMap')
_uv.uv.foreach_set('vector', [0.0, 0.0, 0.0, 0.0, 0.0, 0.0, 0.0, 0.0, 0.0, 0.0, 0.0, 0.0, 0.0, 0.0, 0.0, 0.0])
me_cube_005.materials.append(mat_adamantine_armor_phase)
me_cube_005.use_remesh_preserve_volume = False
me_cube_005.use_remesh_preserve_attributes = False
me_cube_005.use_mirror_vertex_groups = False
me_cube_005.update()
me_cube_006 = bpy.data.meshes.new('Cube.006')
me_cube_006.from_pydata([(0.3975, 0.8268, 0.03027), (0.4169, 2.039, 0.03703), (0.52, 0.8258, 0.1098), (0.5539, 0.8655, 0.1317), (0.5651, 1.998, 0.1334), (0.532, 2.038, 0.1116), (0.3571, 2.04, -0.002611), (0.3234, 2.0, -0.02441), (0.3511, 0.8277, -0.0005563), (0.3178, 0.8681, -0.0225)], [], [(6, 7, 9, 8, 0, 1), (1, 0, 2, 3, 4, 5)])
me_cube_006.polygons.foreach_set('material_index', [0, 1])
_uv = me_cube_006.uv_layers.new(name='UVMap')
_uv.uv.foreach_set('vector', [0.0, 0.0, 0.0, 0.0, 0.0, 0.0, 0.0, 0.0, 0.0, 0.0, 0.0, 0.0, 0.0, 0.0, 0.0, 0.0, 0.0, 0.0, 0.0, 0.0, 0.0, 0.0, 0.0, 0.0])
me_cube_006.materials.append(mat_heat_paint)
me_cube_006.materials.append(mat_adamantine_armor_phase)
me_cube_006.use_remesh_preserve_volume = False
me_cube_006.use_remesh_preserve_attributes = False
me_cube_006.use_mirror_vertex_groups = False
me_cube_006.update()
me_cube_007 = bpy.data.meshes.new('Cube.007')
me_cube_007.from_pydata([(0.576, 3.378, 0.1337), (0.3266, 3.1, -0.02774), (0.3264, 2.645, -0.02562), (0.3599, 2.605, -0.003568), (0.3659, 3.817, -0.005622), (0.3321, 3.777, -0.02751), (0.576, 3.776, 0.1317), (0.5425, 3.816, 0.1097), (0.5702, 2.644, 0.1336), (0.5364, 2.604, 0.1117), (0.4454, 3.816, 0.04695), (0.4404, 3.227, 0.04591), (0.426, 2.604, 0.04019)], [], [(1, 11, 10, 4, 5), (9, 8, 0, 11, 12), (10, 11, 0, 6, 7), (12, 11, 1, 2, 3)])
me_cube_007.polygons.foreach_set('material_index', [2, 1, 0, 2])
_uv = me_cube_007.uv_layers.new(name='UVMap')
_uv.uv.foreach_set('vector', [0.0, 0.0, 0.0, 0.0, 0.0, 0.0, 0.0, 0.0, 0.0, 0.0, 0.0, 0.0, 0.0, 0.0, 0.0, 0.0, 0.0, 0.0, 0.0, 0.0, 0.0, 0.0, 0.0, 0.0, 0.0, 0.0, 0.0, 0.0, 0.0, 0.0, 0.0, 0.0, 0.0, 0.0, 0.0, 0.0, 0.0, 0.0, 0.0, 0.0])
me_cube_007.materials.append(mat_adamantine_armor_phase)
me_cube_007.materials.append(mat_white_paint)
me_cube_007.materials.append(mat_heat_paint)
me_cube_007.use_remesh_preserve_volume = False
me_cube_007.use_remesh_preserve_attributes = False
me_cube_007.use_mirror_vertex_groups = False
me_cube_007.update()
me_cube_008 = bpy.data.meshes.new('Cube.008')
me_cube_008.from_pydata([(-2.552e-07, 0.424, -0.04414), (0.8119, 0.5217, 0.3042), (-2.552e-07, -0.1378, -0.002421), (0.1548, -0.1378, -0.002421), (0.7889, 0.1232, 0.2909), (0.2819, 0.5096, -0.04414), (0.3425, -0.06086, -0.002369), (0.3925, 0.5121, 0.02852), (0.3891, -0.04165, 0.02825)], [], [(0, 3, 6, 5), (0, 2, 3), (8, 7, 5, 6), (4, 1, 7, 8)])
me_cube_008.polygons.foreach_set('material_index', [1, 1, 1, 0])
_uv = me_cube_008.uv_layers.new(name='UVMap')
_uv.uv.foreach_set('vector', [0.0, 0.0, 0.0, 0.0, 0.0, 0.0, 0.0, 0.0, 0.0, 0.0, 0.0, 0.0, 0.0, 0.0, 0.0, 0.0, 0.0, 0.0, 0.0, 0.0, 0.0, 0.0, 0.0, 0.0, 0.0, 0.0, 0.0, 0.0, 0.0, 0.0])
me_cube_008.materials.append(mat_adamantine_armor_phase)
me_cube_008.materials.append(mat_heat_paint)
me_cube_008.use_remesh_preserve_volume = False
me_cube_008.use_remesh_preserve_attributes = False
me_cube_008.use_mirror_vertex_groups = False
me_cube_008.update()
me_cube_009 = bpy.data.meshes.new('Cube.009')
me_cube_009.from_pydata([(1.02, 4.108, 0.4232), (-2.552e-07, 4.168, -0.04414), (0.4207, 6.322, 0.2606), (-3.777e-07, 6.338, 0.2606), (0.3069, 4.168, -0.04588), (0.8471, 6.209, 0.5361), (0.8548, 6.115, 0.5249), (0.4156, 6.226, 0.2407), (-3.722e-07, 6.241, 0.2407), (-3.722e-07, 6.241, 0.2407), (0.4156, 6.226, 0.2407), (0.8548, 6.115, 0.5249), (0.9051, 5.503, 0.4518), (0.3854, 5.653, 0.1225), (-3.396e-07, 5.664, 0.1225), (-3.396e-07, 5.664, 0.1225), (0.3854, 5.653, 0.1225), (0.9051, 5.503, 0.4518), (0.4509, 4.156, 0.04885), (0.5334, 6.196, 0.3169), (0.5101, 5.617, 0.2015), (0.5372, 6.291, 0.3359), (0.5101, 5.617, 0.2015), (0.5334, 6.196, 0.3169), (0.4207, 6.322, 0.2606), (-3.777e-07, 6.338, 0.2606), (0.8471, 6.209, 0.5361), (0.5372, 6.291, 0.3359), (0.2253, 7.728, 0.5458), (0.0, 7.728, 0.5458), (0.4791, 7.661, 0.7098), (0.3418, 7.697, 0.6211)], [], [(7, 2, 3, 8), (6, 5, 21, 19), (15, 16, 10, 9), (4, 13, 14, 1), (0, 12, 22, 18), (17, 11, 23, 20), (20, 23, 10, 16), (19, 21, 2, 7), (18, 22, 13, 4), (21, 5, 26, 27), (3, 2, 24, 25), (2, 21, 27, 24), (27, 26, 30, 31), (25, 24, 28, 29), (24, 27, 31, 28)])
me_cube_009.polygons.foreach_set('material_index', [1, 1, 1, 1, 0, 1, 1, 1, 1, 1, 1, 1, 1, 1, 1])
_uv = me_cube_009.uv_layers.new(name='UVMap')
_uv.uv.foreach_set('vector', [0.0, 0.0, 0.0, 0.0, 0.0, 0.0, 0.0, 0.0, 0.0, 0.0, 0.0, 0.0, 0.0, 0.0, 0.0, 0.0, 0.0, 0.0, 0.0, 0.0, 0.0, 0.0, 0.0, 0.0, 0.0, 0.0, 0.0, 0.0, 0.0, 0.0, 0.0, 0.0, 0.0, 0.0, 0.0, 0.0, 0.0, 0.0, 0.0, 0.0, 0.0, 0.0, 0.0, 0.0, 0.0, 0.0, 0.0, 0.0, 0.0, 0.0, 0.0, 0.0, 0.0, 0.0, 0.0, 0.0, 0.0, 0.0, 0.0, 0.0, 0.0, 0.0, 0.0, 0.0, 0.0, 0.0, 0.0, 0.0, 0.0, 0.0, 0.0, 0.0, 0.0, 0.0, 0.0, 0.0, 0.0, 0.0, 0.0, 0.0, 0.0, 0.0, 0.0, 0.0, 0.0, 0.0, 0.0, 0.0, 0.0, 0.0, 0.0, 0.0, 0.0, 0.0, 0.0, 0.0, 0.0, 0.0, 0.0, 0.0, 0.0, 0.0, 0.0, 0.0, 0.0, 0.0, 0.0, 0.0, 0.0, 0.0, 0.0, 0.0, 0.0, 0.0, 0.0, 0.0, 0.0, 0.0, 0.0, 0.0])
me_cube_009.materials.append(mat_adamantine_armor)
me_cube_009.materials.append(mat_heat_paint)
me_cube_009.use_remesh_preserve_volume = False
me_cube_009.use_remesh_preserve_attributes = False
me_cube_009.use_mirror_vertex_groups = False
me_cube_009.update()
me_cube_010 = bpy.data.meshes.new('Cube.010')
me_cube_010.from_pydata([(0.4967, 2.222, 0.615), (0.0, 2.226, 0.615), (0.0, 2.226, 0.615), (0.4967, 2.222, 0.615), (0.8196, 1.985, 0.4058), (0.0, 3.273, 0.669), (0.0, 0.9794, 0.5507), (0.4643, 0.9735, 0.5504), (0.8196, 1.985, 0.4058), (0.5238, 3.266, 0.6689), (0.1722, 2.224, 0.615), (0.1531, 0.9775, 0.5506), (0.1722, 2.224, 0.615), (0.1832, 2.946, 0.6522), (0.5004, 2.365, 0.6224), (0.3826, 2.223, 0.615), (0.3826, 2.223, 0.615), (0.3546, 0.9749, 0.5505), (0.8297, 2.765, 0.4526), (0.8089, 1.162, 0.3566), (0.6498, 0.9768, 0.4395), (0.6793, 3.269, 0.5764), (0.8339, 3.089, 0.472)], [], [(3, 16, 14), (7, 17, 15, 0), (9, 21, 22, 18, 14), (9, 13, 10, 2, 5), (12, 11, 6, 1), (15, 17, 11, 12), (14, 18, 8, 3), (14, 16, 10, 13, 9), (4, 19, 20, 7, 0)])
me_cube_010.polygons.foreach_set('material_index', [0, 0, 1, 0, 0, 1, 0, 1, 0])
_uv = me_cube_010.uv_layers.new(name='UVMap')
_uv.uv.foreach_set('vector', [0.001484, 0.0002977, 0.001143, 0.0002293, 0.001341, 0.0002689, 0.002085, 0.0002656, 0.001594, 0.000203, 0.0, 0.0, 0.0, 0.0, 0.0004434, 8.895e-05, 0.09211, 0.02743, 0.1985, 0.05796, 0.2233, 0.06318, 0.001341, 0.0002689, 0.0004434, 8.895e-05, 0.0002768, 5.554e-05, 0.0005144, 0.0001032, 0.0, 0.0, 0.0, 0.0, 0.0, 0.0, 0.0006909, 8.8e-05, 4.939e-06, 6.29e-07, 0.0, 0.0, 0.0, 0.0, 0.001594, 0.000203, 0.0006909, 8.8e-05, 0.0, 0.0, 0.001341, 0.0002689, 0.2233, 0.06318, 0.2828, 0.07571, 0.001484, 0.0002977, 0.001341, 0.0002689, 0.001143, 0.0002293, 0.0005144, 0.0001032, 0.0002768, 5.554e-05, 0.0004434, 8.895e-05, 0.2193, 0.05531, 0.2845, 0.06451, 0.163, 0.03619, 0.002085, 0.0002656, 0.0, 0.0])
me_cube_010.materials.append(mat_adamantine_armor_phase)
me_cube_010.materials.append(mat_white_paint)
me_cube_010.use_remesh_preserve_volume = False
me_cube_010.use_remesh_preserve_attributes = False
me_cube_010.use_mirror_vertex_groups = False
me_cube_010.update()

# ---- objects
ob_armor_top = bpy.data.objects.new('Armor Top', me_cube_001)
ob_armor_bottom = bpy.data.objects.new('Armor Bottom', me_cube_003)
ob_hull = bpy.data.objects.new('Hull', me_cube)
ob_projector_hatch = bpy.data.objects.new('Projector Hatch', me_cube_004)
ob_bottom_hatch_001 = bpy.data.objects.new('Bottom Hatch 001', me_cube_005)
ob_bottom_hatch_002 = bpy.data.objects.new('Bottom Hatch 002', me_cube_006)
ob_bottom_hatch_003 = bpy.data.objects.new('Bottom Hatch 003', me_cube_007)
ob_armor_bottom_connector = bpy.data.objects.new('Armor Bottom Connector', me_cube_008)
ob_armor_bottom_nozzle = bpy.data.objects.new('Armor Bottom Nozzle', me_cube_009)
ob_armor_top_hatch = bpy.data.objects.new('Armor Top Hatch', me_cube_010)

# ---- transforms, parenting, visibility, modifiers, constraints
ob_armor_top.location = (0.0, 0.0, 0.0)
ob_armor_top.lock_rotations_4d = False
ob_armor_top.empty_display_type = 'ARROWS'
ob_armor_top.lineart.crease_threshold = 0.0
_m = ob_armor_top.modifiers.new('Mirror', 'MIRROR')
_m.use_mirror_merge = False
_m.merge_threshold = 0.238
_m = ob_armor_top.modifiers.new('Solidify', 'SOLIDIFY')
_m.thickness = 0.06
_m.use_even_offset = True
_m.nonmanifold_thickness_mode = 'FIXED'
_m.nonmanifold_merge_threshold = 0.0003
_m = ob_armor_top.modifiers.new('Bevel', 'BEVEL')
_m.width = 0.005
_m.width_pct = 0.005
ob_armor_bottom.location = (0.0, 0.0, 0.0)
ob_armor_bottom.lock_rotations_4d = False
ob_armor_bottom.empty_display_type = 'ARROWS'
ob_armor_bottom.lineart.crease_threshold = 0.0
_m = ob_armor_bottom.modifiers.new('Mirror', 'MIRROR')
_m.use_mirror_merge = False
_m.merge_threshold = 0.028
_m = ob_armor_bottom.modifiers.new('Solidify', 'SOLIDIFY')
_m.thickness = 0.04
_m.use_even_offset = True
_m.nonmanifold_thickness_mode = 'FIXED'
_m.nonmanifold_merge_threshold = 0.0003
_m = ob_armor_bottom.modifiers.new('Bevel', 'BEVEL')
_m.width = 0.005
_m.width_pct = 0.005
ob_hull.location = (0.0, 0.0, 0.0)
ob_hull.lock_rotations_4d = False
ob_hull.empty_display_type = 'ARROWS'
ob_hull.lineart.crease_threshold = 0.0
_m = ob_hull.modifiers.new('Mirror', 'MIRROR')
_m.merge_threshold = 0.028
_m = ob_hull.modifiers.new('Bevel', 'BEVEL')
_m.width = 0.005
_m.width_pct = 0.005
_m.use_clamp_overlap = False
ob_projector_hatch.location = (0.0, 0.0, 0.0)
ob_projector_hatch.lock_rotations_4d = False
ob_projector_hatch.empty_display_type = 'ARROWS'
ob_projector_hatch.lineart.crease_threshold = 0.0
_m = ob_projector_hatch.modifiers.new('Mirror', 'MIRROR')
_m.merge_threshold = 0.028
_m = ob_projector_hatch.modifiers.new('Solidify', 'SOLIDIFY')
_m.thickness = 0.04
_m.nonmanifold_thickness_mode = 'FIXED'
_m.nonmanifold_merge_threshold = 0.0003
_m = ob_projector_hatch.modifiers.new('Bevel', 'BEVEL')
_m.width = 0.005
_m.width_pct = 0.005
ob_bottom_hatch_001.location = (0.0, 0.0, 0.0)
ob_bottom_hatch_001.lock_rotations_4d = False
ob_bottom_hatch_001.empty_display_type = 'ARROWS'
ob_bottom_hatch_001.lineart.crease_threshold = 0.0
_m = ob_bottom_hatch_001.modifiers.new('Mirror', 'MIRROR')
_m.use_mirror_merge = False
_m.merge_threshold = 0.028
_m = ob_bottom_hatch_001.modifiers.new('Solidify', 'SOLIDIFY')
_m.thickness = 0.04
_m.use_even_offset = True
_m.nonmanifold_thickness_mode = 'FIXED'
_m.nonmanifold_merge_threshold = 0.0003
_m = ob_bottom_hatch_001.modifiers.new('Bevel', 'BEVEL')
_m.width = 0.005
_m.width_pct = 0.005
_m.use_clamp_overlap = False
ob_bottom_hatch_002.location = (0.0, 0.0, 0.0)
ob_bottom_hatch_002.lock_rotations_4d = False
ob_bottom_hatch_002.empty_display_type = 'ARROWS'
ob_bottom_hatch_002.lineart.crease_threshold = 0.0
_m = ob_bottom_hatch_002.modifiers.new('Mirror', 'MIRROR')
_m.use_mirror_merge = False
_m.merge_threshold = 0.028
_m = ob_bottom_hatch_002.modifiers.new('Solidify', 'SOLIDIFY')
_m.thickness = 0.04
_m.use_even_offset = True
_m.nonmanifold_thickness_mode = 'FIXED'
_m.nonmanifold_merge_threshold = 0.0003
_m = ob_bottom_hatch_002.modifiers.new('Bevel', 'BEVEL')
_m.width = 0.005
_m.width_pct = 0.005
ob_bottom_hatch_003.location = (0.0, 0.0, 0.0)
ob_bottom_hatch_003.lock_rotations_4d = False
ob_bottom_hatch_003.empty_display_type = 'ARROWS'
ob_bottom_hatch_003.lineart.crease_threshold = 0.0
_m = ob_bottom_hatch_003.modifiers.new('Mirror', 'MIRROR')
_m.use_mirror_merge = False
_m.merge_threshold = 0.028
_m = ob_bottom_hatch_003.modifiers.new('Solidify', 'SOLIDIFY')
_m.thickness = 0.04
_m.use_even_offset = True
_m.nonmanifold_thickness_mode = 'FIXED'
_m.nonmanifold_merge_threshold = 0.0003
_m = ob_bottom_hatch_003.modifiers.new('Bevel', 'BEVEL')
_m.width = 0.005
_m.width_pct = 0.005
_m.use_clamp_overlap = False
_m.spread = 1.0
ob_armor_bottom_connector.location = (0.0, 0.0, 0.0)
ob_armor_bottom_connector.lock_rotations_4d = False
ob_armor_bottom_connector.empty_display_type = 'ARROWS'
ob_armor_bottom_connector.lineart.crease_threshold = 0.0
_m = ob_armor_bottom_connector.modifiers.new('Mirror', 'MIRROR')
_m.use_mirror_merge = False
_m.merge_threshold = 0.028
_m = ob_armor_bottom_connector.modifiers.new('Solidify', 'SOLIDIFY')
_m.thickness = 0.04
_m.use_even_offset = True
_m.nonmanifold_thickness_mode = 'FIXED'
_m.nonmanifold_merge_threshold = 0.0003
_m = ob_armor_bottom_connector.modifiers.new('Bevel', 'BEVEL')
_m.width = 0.005
_m.width_pct = 0.005
_m.use_clamp_overlap = False
ob_armor_bottom_nozzle.location = (0.0, 0.0, 0.0)
ob_armor_bottom_nozzle.lock_rotations_4d = False
ob_armor_bottom_nozzle.empty_display_type = 'ARROWS'
ob_armor_bottom_nozzle.lineart.crease_threshold = 0.0
_m = ob_armor_bottom_nozzle.modifiers.new('Mirror', 'MIRROR')
_m.use_mirror_merge = False
_m.merge_threshold = 0.028
_m = ob_armor_bottom_nozzle.modifiers.new('Solidify', 'SOLIDIFY')
_m.thickness = 0.04
_m.use_even_offset = True
_m.nonmanifold_thickness_mode = 'FIXED'
_m.nonmanifold_merge_threshold = 0.0003
_m = ob_armor_bottom_nozzle.modifiers.new('Bevel', 'BEVEL')
_m.width = 0.005
_m.width_pct = 0.005
ob_armor_top_hatch.location = (0.0, 0.0, 0.0)
ob_armor_top_hatch.lock_rotations_4d = False
ob_armor_top_hatch.empty_display_type = 'ARROWS'
ob_armor_top_hatch.lineart.crease_threshold = 0.0
_m = ob_armor_top_hatch.modifiers.new('Mirror', 'MIRROR')
_m.use_mirror_merge = False
_m.merge_threshold = 0.238
_m = ob_armor_top_hatch.modifiers.new('Solidify', 'SOLIDIFY')
_m.thickness = 0.06
_m.use_even_offset = True
_m.nonmanifold_thickness_mode = 'FIXED'
_m.nonmanifold_merge_threshold = 0.0003
_m = ob_armor_top_hatch.modifiers.new('Bevel', 'BEVEL')
_m.width = 0.005
_m.width_pct = 0.005

# ---- collection membership
col_collection.objects.link(ob_armor_top)
col_collection.objects.link(ob_armor_bottom)
col_collection.objects.link(ob_hull)
col_collection.objects.link(ob_projector_hatch)
col_collection.objects.link(ob_bottom_hatch_001)
col_collection.objects.link(ob_bottom_hatch_002)
col_collection.objects.link(ob_bottom_hatch_003)
col_collection.objects.link(ob_armor_bottom_connector)
col_collection.objects.link(ob_armor_bottom_nozzle)
col_collection.objects.link(ob_armor_top_hatch)

# ---- scene / render settings (as saved in the file)
scene.frame_start = 1; scene.frame_end = 250; scene.frame_set(38)
scene.render.engine = 'BLENDER_EEVEE_NEXT'
scene.render.motion_blur_shutter = 1.0
scene.cycles.use_denoising = False
scene.cycles.samples = 128
scene.cycles.sampling_pattern = 'TABULATED_SOBOL'
scene.cycles.use_adaptive_sampling = False
scene.cycles.use_light_tree = False
scene.view_settings.view_transform = 'Filmic'
bpy.context.view_layer.update()

# ---- added for rendering (the .blend has no active camera and no usable light): camera, sun
cam_auto = bpy.data.cameras.new('AutoCamera')
cam_auto.lens = 50.0
cam_auto.sensor_width = 36.0
cam_auto.clip_end = 1000.0
ob_auto_camera = bpy.data.objects.new('AutoCamera', cam_auto)
scene.collection.objects.link(ob_auto_camera)
ob_auto_camera.location = (13.3051, -15.0865, 10.9955)
ob_auto_camera.rotation_euler = (1.09748, -7.21219e-08, 0.694738)
scene.camera = ob_auto_camera
light_auto_sun = bpy.data.lights.new('AutoSun', 'SUN')
light_auto_sun.energy = 3.0
light_auto_sun.angle = 0.0523599
ob_auto_sun = bpy.data.objects.new('AutoSun', light_auto_sun)
scene.collection.objects.link(ob_auto_sun)
ob_auto_sun.rotation_euler = (0.872665, 0.174533, 0.523599)
bpy.context.view_layer.update()
